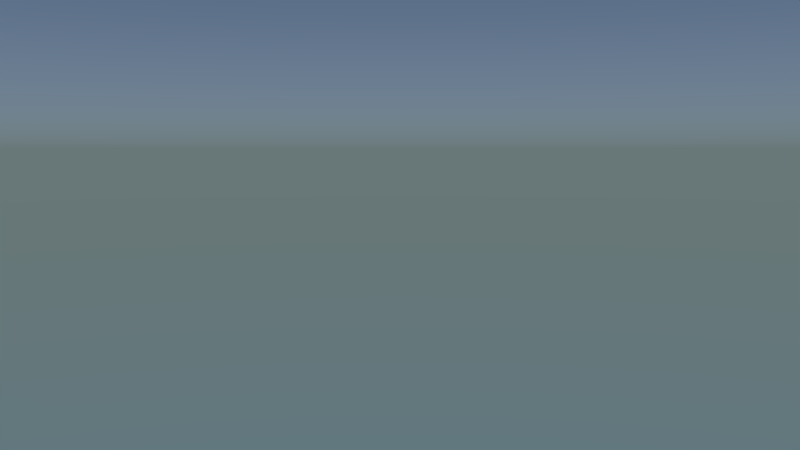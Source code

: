 # Source: ns-shot_forest.blend  (saved by Blender 2.76.0; exported with 4.5.12 LTS)
import bpy
from mathutils import Matrix  # noqa: F401  (used for matrix-valued properties, if any)

bpy.ops.wm.read_factory_settings(use_empty=True)
scene = bpy.context.scene
scene.name = 'Scene'

# ---- collections
col_collection_1 = bpy.data.collections.new('Collection 1'); scene.collection.children.link(col_collection_1)
col_stein = bpy.data.collections.new('Stein')  # instanced only; not linked into the scene
col_tree = bpy.data.collections.new('Tree')  # instanced only; not linked into the scene
col_pot = bpy.data.collections.new('Pot')  # instanced only; not linked into the scene
col_landscape = bpy.data.collections.new('Landscape')  # instanced only; not linked into the scene

# ---- materials (node trees are filled in below, after node groups)
mat_material = bpy.data.materials.new('Material')
mat_material.alpha_threshold = 0.0
mat_material.roughness = 0.5

# ---- material node trees
mat_material.use_nodes = True; mat_material.node_tree.nodes.clear()
_N = mat_material.node_tree.nodes; _L = mat_material.node_tree.links
n0 = _N.new('ShaderNodeOutputMaterial'); n0.name = 'Material Output'; n0.location = (300, 300)
n1 = _N.new('ShaderNodeEmission'); n1.name = 'Emission'; n1.location = (10, 300)
n1.inputs[0].default_value = (0.8, 0.8, 0.8, 1.0)
n1.inputs[1].default_value = 40.0
_L.new(n1.outputs[0], n0.inputs[0])
n0.is_active_output = True

# ---- world
world_world = bpy.data.worlds.new('World'); scene.world = world_world
world_world.use_nodes = True; world_world.node_tree.nodes.clear()
_N = world_world.node_tree.nodes; _L = world_world.node_tree.links
n0 = _N.new('ShaderNodeOutputWorld'); n0.name = 'World Output'; n0.location = (300, 300)
n1 = _N.new('ShaderNodeBackground'); n1.name = 'Background'; n1.location = (10, 300)
n2 = _N.new('ShaderNodeTexSky'); n2.name = 'Sky Texture'; n2.location = (-190, 300)
n2.sky_type = 'HOSEK_WILKIE'
n2.sun_elevation = 1.571
_L.new(n1.outputs[0], n0.inputs[0])
_L.new(n2.outputs[0], n1.inputs[0])
n0.is_active_output = True
world_world.color = (0.05088, 0.05088, 0.05088)
world_world.use_sun_shadow = False
world_world.sun_shadow_jitter_overblur = 0.0
world_world.cycles.sampling_method = 'MANUAL'
world_world.cycles.sample_map_resolution = 256

# ---- cameras
cam_camera_001 = bpy.data.cameras.new('Camera.001')
cam_camera_001.clip_end = 100.0
cam_camera_001.lens = 35.0
cam_camera_001.sensor_width = 32.0
cam_camera_001.sensor_height = 18.0
cam_camera_001.display_size = 2.0
cam_camera_001.dof.focus_distance = 0.0

# ---- meshes
me_plane = bpy.data.meshes.new('Plane')
me_plane.from_pydata([(-1.0, -1.0, 0.0), (1.0, -1.0, 0.0), (-1.0, 1.0, 0.0), (1.0, 1.0, 0.0)], [], [(0, 1, 3, 2)])
me_plane.materials.append(mat_material)
me_plane.use_remesh_preserve_volume = False
me_plane.use_remesh_preserve_attributes = False
me_plane.use_mirror_vertex_groups = False
me_plane.update()

# ---- objects
ob_stein = bpy.data.objects.new('Stein', None)
ob_tree_022 = bpy.data.objects.new('Tree.022', None)
ob_tree_021 = bpy.data.objects.new('Tree.021', None)
ob_tree_020 = bpy.data.objects.new('Tree.020', None)
ob_tree_019 = bpy.data.objects.new('Tree.019', None)
ob_tree_018 = bpy.data.objects.new('Tree.018', None)
ob_camera = bpy.data.objects.new('Camera', cam_camera_001)
ob_tree_017 = bpy.data.objects.new('Tree.017', None)
ob_tree_016 = bpy.data.objects.new('Tree.016', None)
ob_tree_015 = bpy.data.objects.new('Tree.015', None)
ob_tree_014 = bpy.data.objects.new('Tree.014', None)
ob_plane = bpy.data.objects.new('Plane', me_plane)
ob_tree_013 = bpy.data.objects.new('Tree.013', None)
ob_tree_012 = bpy.data.objects.new('Tree.012', None)
ob_tree_004 = bpy.data.objects.new('Tree.004', None)
ob_tree_002 = bpy.data.objects.new('Tree.002', None)
ob_pot = bpy.data.objects.new('Pot', None)
ob_landscape = bpy.data.objects.new('Landscape', None)
ob_landscape_001 = bpy.data.objects.new('Landscape.001', None)

# ---- transforms, parenting, visibility, modifiers, constraints
ob_stein.location = (3.279, 0.8424, -1.156)
ob_stein.empty_image_offset = (0.0, 0.0)
ob_stein.show_instancer_for_render = False
ob_stein.instance_type = 'COLLECTION'
ob_stein.lineart.crease_threshold = 0.0
ob_tree_022.location = (4.208, 5.993, -0.4145)
ob_tree_022.scale = (0.08736, 0.08736, 0.08736)
ob_tree_022.empty_image_offset = (0.0, 0.0)
ob_tree_022.show_instancer_for_render = False
ob_tree_022.instance_type = 'COLLECTION'
ob_tree_022.lineart.crease_threshold = 0.0
ob_tree_021.location = (7.241, 4.739, 0.6155)
ob_tree_021.scale = (0.1271, 0.1271, 0.1271)
ob_tree_021.empty_image_offset = (0.0, 0.0)
ob_tree_021.show_instancer_for_render = False
ob_tree_021.instance_type = 'COLLECTION'
ob_tree_021.lineart.crease_threshold = 0.0
ob_tree_020.location = (0.3725, 0.2793, -0.2863)
ob_tree_020.scale = (0.1162, 0.1162, 0.1162)
ob_tree_020.empty_image_offset = (0.0, 0.0)
ob_tree_020.show_instancer_for_render = False
ob_tree_020.instance_type = 'COLLECTION'
ob_tree_020.lineart.crease_threshold = 0.0
ob_tree_019.location = (6.956, 3.69, -0.4196)
ob_tree_019.scale = (0.1271, 0.1271, 0.1271)
ob_tree_019.empty_image_offset = (0.0, 0.0)
ob_tree_019.show_instancer_for_render = False
ob_tree_019.instance_type = 'COLLECTION'
ob_tree_019.lineart.crease_threshold = 0.0
ob_tree_018.location = (5.959, 6.564, 0.2663)
ob_tree_018.scale = (0.108, 0.108, 0.108)
ob_tree_018.empty_image_offset = (0.0, 0.0)
ob_tree_018.show_instancer_for_render = False
ob_tree_018.instance_type = 'COLLECTION'
ob_tree_018.lineart.crease_threshold = 0.0
ob_camera.location = (0.08991, -0.9194, 0.1721)
ob_camera.rotation_euler = (1.484, -3.684e-06, -0.6564)
ob_camera.scale = (1.0, 1.0, 1.0)
ob_camera.lineart.crease_threshold = 0.0
ob_tree_017.location = (3.394, 6.498, 0.05959)
ob_tree_017.scale = (0.1162, 0.1162, 0.1162)
ob_tree_017.empty_image_offset = (0.0, 0.0)
ob_tree_017.show_instancer_for_render = False
ob_tree_017.instance_type = 'COLLECTION'
ob_tree_017.lineart.crease_threshold = 0.0
ob_tree_016.location = (5.886, 6.159, -0.07439)
ob_tree_016.scale = (0.08736, 0.08736, 0.08736)
ob_tree_016.empty_image_offset = (0.0, 0.0)
ob_tree_016.show_instancer_for_render = False
ob_tree_016.instance_type = 'COLLECTION'
ob_tree_016.lineart.crease_threshold = 0.0
ob_tree_015.location = (4.166, 6.787, 0.5158)
ob_tree_015.scale = (0.1162, 0.1162, 0.1162)
ob_tree_015.empty_image_offset = (0.0, 0.0)
ob_tree_015.show_instancer_for_render = False
ob_tree_015.instance_type = 'COLLECTION'
ob_tree_015.lineart.crease_threshold = 0.0
ob_tree_014.location = (2.458, 6.794, 0.5348)
ob_tree_014.scale = (0.1162, 0.1162, 0.1162)
ob_tree_014.empty_image_offset = (0.0, 0.0)
ob_tree_014.show_instancer_for_render = False
ob_tree_014.instance_type = 'COLLECTION'
ob_tree_014.lineart.crease_threshold = 0.0
ob_plane.location = (-8.828, -0.177, 11.5)
ob_plane.rotation_euler = (0.9562, 0.1528, -1.476)
ob_plane.scale = (2.467, 2.467, 2.467)
ob_plane.lineart.crease_threshold = 0.0
ob_tree_013.location = (1.976, 0.714, -0.4398)
ob_tree_013.rotation_euler = (0.0, -0.0, 1.901)
ob_tree_013.scale = (0.1162, 0.1162, 0.1162)
ob_tree_013.empty_image_offset = (0.0, 0.0)
ob_tree_013.show_instancer_for_render = False
ob_tree_013.instance_type = 'COLLECTION'
ob_tree_013.lineart.crease_threshold = 0.0
ob_tree_012.location = (2.726, 0.2042, -0.4398)
ob_tree_012.scale = (0.1162, 0.1162, 0.1162)
ob_tree_012.empty_image_offset = (0.0, 0.0)
ob_tree_012.show_instancer_for_render = False
ob_tree_012.instance_type = 'COLLECTION'
ob_tree_012.lineart.crease_threshold = 0.0
ob_tree_004.location = (-0.06332, -0.3946, -0.4398)
ob_tree_004.scale = (0.1261, 0.1261, 0.1261)
ob_tree_004.empty_image_offset = (0.0, 0.0)
ob_tree_004.show_instancer_for_render = False
ob_tree_004.instance_type = 'COLLECTION'
ob_tree_004.lineart.crease_threshold = 0.0
ob_tree_002.location = (0.9006, -0.7718, -0.4398)
ob_tree_002.scale = (0.1904, 0.1904, 0.1904)
ob_tree_002.empty_image_offset = (0.0, 0.0)
ob_tree_002.show_instancer_for_render = False
ob_tree_002.instance_type = 'COLLECTION'
ob_tree_002.lineart.crease_threshold = 0.0
ob_pot.location = (4.812, 1.201, -0.6522)
ob_pot.rotation_euler = (0.2127, 0.05891, -0.2)
ob_pot.scale = (0.3163, 0.3163, 0.3163)
ob_pot.empty_image_offset = (0.0, 0.0)
ob_pot.show_instancer_for_render = False
ob_pot.instance_type = 'COLLECTION'
ob_pot.lineart.crease_threshold = 0.0
ob_landscape.location = (0.0, 0.0, 0.0)
ob_landscape.empty_image_offset = (0.0, 0.0)
ob_landscape.show_instancer_for_render = False
ob_landscape.instance_type = 'COLLECTION'
ob_landscape.lineart.crease_threshold = 0.0
ob_landscape_001.location = (0.1841, -0.1273, -0.0674)
ob_landscape_001.empty_image_offset = (0.0, 0.0)
ob_landscape_001.show_instancer_for_render = False
ob_landscape_001.instance_type = 'COLLECTION'
ob_landscape_001.lineart.crease_threshold = 0.0
ob_stein.instance_collection = col_stein
ob_tree_022.instance_collection = col_tree
ob_tree_021.instance_collection = col_tree
ob_tree_020.instance_collection = col_tree
ob_tree_019.instance_collection = col_tree
ob_tree_018.instance_collection = col_tree
ob_tree_017.instance_collection = col_tree
ob_tree_016.instance_collection = col_tree
ob_tree_015.instance_collection = col_tree
ob_tree_014.instance_collection = col_tree
ob_tree_013.instance_collection = col_tree
ob_tree_012.instance_collection = col_tree
ob_tree_004.instance_collection = col_tree
ob_tree_002.instance_collection = col_tree
ob_pot.instance_collection = col_pot
ob_landscape_001.instance_collection = col_landscape

# ---- collection membership
col_collection_1.objects.link(ob_stein)
col_collection_1.objects.link(ob_tree_022)
col_collection_1.objects.link(ob_tree_021)
col_collection_1.objects.link(ob_tree_020)
col_collection_1.objects.link(ob_tree_019)
col_collection_1.objects.link(ob_tree_018)
col_collection_1.objects.link(ob_camera)
col_collection_1.objects.link(ob_tree_017)
col_collection_1.objects.link(ob_tree_016)
col_collection_1.objects.link(ob_tree_015)
col_collection_1.objects.link(ob_tree_014)
col_collection_1.objects.link(ob_plane)
col_collection_1.objects.link(ob_tree_013)
col_collection_1.objects.link(ob_tree_012)
col_collection_1.objects.link(ob_tree_004)
col_collection_1.objects.link(ob_tree_002)
col_collection_1.objects.link(ob_pot)
col_collection_1.objects.link(ob_landscape)
col_collection_1.objects.link(ob_landscape_001)

# ---- scene / render settings (as saved in the file)
scene.camera = ob_camera
scene.frame_start = 1; scene.frame_end = 250; scene.frame_set(1)
scene.render.engine = 'CYCLES'
scene.render.fps = 30
scene.render.dither_intensity = 0.0
scene.cycles.use_denoising = False
scene.cycles.samples = 10
scene.cycles.sampling_pattern = 'TABULATED_SOBOL'
scene.cycles.light_sampling_threshold = 0.0
scene.cycles.use_adaptive_sampling = False
scene.cycles.use_light_tree = False
scene.cycles.blur_glossy = 0.0
scene.cycles.pixel_filter_type = 'GAUSSIAN'
scene.cycles.sample_clamp_indirect = 0.0
scene.view_settings.view_transform = 'Standard'
bpy.context.view_layer.update()
